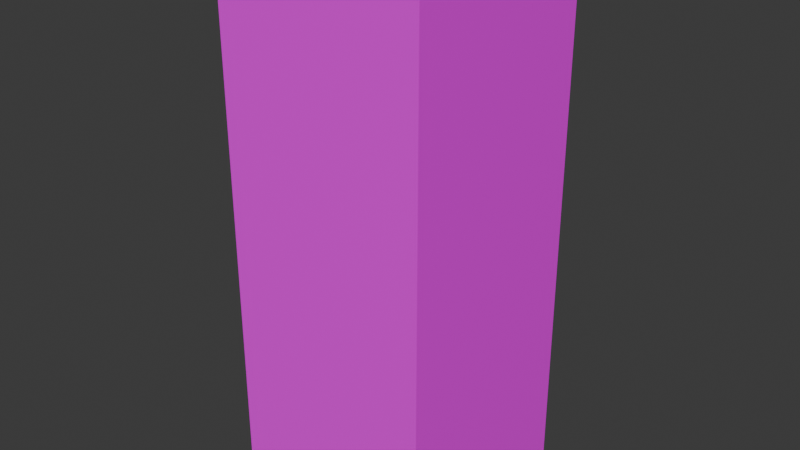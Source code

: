 # Source: Museum_SquarePillarPillar.blend  (saved by Blender 4.3.34; exported with 4.5.12 LTS)
import bpy
from mathutils import Matrix  # noqa: F401  (used for matrix-valued properties, if any)

bpy.ops.wm.read_factory_settings(use_empty=True)
scene = bpy.context.scene
scene.name = 'Scene'

# ---- collections
col_collection = bpy.data.collections.new('Collection'); scene.collection.children.link(col_collection)

# ---- images (referenced by path relative to the original .blend; pixels are not part of the script)
import os
ASSET_DIR = os.environ.get("B2B_ASSET_DIR", "")  # directory of the original .blend (textures are referenced by path, not embedded)
HERE = os.path.dirname(os.path.abspath(__file__))  # packed textures are extracted next to this script under _unpacked/

def load_image(name, relpath, width, height, colorspace="sRGB"):
    """Load a texture the original file referenced (path relative to the .blend, or extracted next to this script)."""
    p = next((c for c in (os.path.join(HERE, relpath), os.path.join(ASSET_DIR, relpath)) if relpath and os.path.exists(c)), "")
    if p:
        img = bpy.data.images.load(p, check_existing=True)
        img.name = name
    else:  # same state as the original file: an image datablock whose file is absent (Cycles renders it pink)
        img = bpy.data.images.new(name, width, height)
        img.source = "FILE"
        img.filepath = "//" + (relpath or name)
    img.colorspace_settings.name = colorspace
    return img
img_props_psd = load_image('Props.psd', 'Props.psd', 1024, 1024, 'sRGB')

# ---- materials (node trees are filled in below, after node groups)
mat_material_001 = bpy.data.materials.new('Material.001')

# ---- material node trees
mat_material_001.use_nodes = True; mat_material_001.node_tree.nodes.clear()
_N = mat_material_001.node_tree.nodes; _L = mat_material_001.node_tree.links
n0 = _N.new('ShaderNodeBsdfPrincipled'); n0.name = 'Principled BSDF'; n0.location = (10, 300)
n1 = _N.new('ShaderNodeOutputMaterial'); n1.name = 'Material Output'; n1.location = (300, 300)
n2 = _N.new('ShaderNodeTexImage'); n2.name = 'Image Texture'; n2.location = (-180, 280)
n2.image = img_props_psd
_L.new(n0.outputs[0], n1.inputs[0])
_L.new(n2.outputs[0], n0.inputs[0])
n1.is_active_output = True

# ---- world
world_world = bpy.data.worlds.new('World'); scene.world = world_world
world_world.use_nodes = True; world_world.node_tree.nodes.clear()
_N = world_world.node_tree.nodes; _L = world_world.node_tree.links
n0 = _N.new('ShaderNodeOutputWorld'); n0.name = 'World Output'; n0.location = (300, 300)
n1 = _N.new('ShaderNodeBackground'); n1.name = 'Background'; n1.location = (10, 300)
n1.inputs[0].default_value = (0.05088, 0.05088, 0.05088, 1.0)
_L.new(n1.outputs[0], n0.inputs[0])
n0.is_active_output = True
world_world.color = (0.05088, 0.05088, 0.05088)
world_world.sun_shadow_jitter_overblur = 0.0

# ---- meshes
me_cube_001 = bpy.data.meshes.new('Cube.001')
me_cube_001.from_pydata([(0.224, 0.224, 1.167), (0.224, -0.224, 1.167), (-0.224, 0.224, 1.167), (-0.224, -0.224, 1.167), (-0.224, -0.224, -4.177e-06), (-0.224, 0.224, -4.177e-06), (0.224, -0.224, -4.177e-06), (0.224, 0.224, -4.177e-06), (0.224, 0.224, 0.9336), (0.224, 0.224, 0.7002), (0.224, 0.224, 0.4668), (0.224, 0.224, 0.2334), (-0.224, 0.224, 0.2334), (-0.224, 0.224, 0.4668), (-0.224, 0.224, 0.7002), (-0.224, 0.224, 0.9336), (-0.224, -0.224, 0.9336), (-0.224, -0.224, 0.7002), (-0.224, -0.224, 0.4668), (-0.224, -0.224, 0.2334), (0.224, -0.224, 0.2334), (0.224, -0.224, 0.4668), (0.224, -0.224, 0.7002), (0.224, -0.224, 0.9336)], [], [(16, 3, 2, 15), (8, 0, 1, 23), (23, 1, 3, 16), (15, 2, 0, 8), (5, 12, 11, 7), (12, 13, 10, 11), (13, 14, 9, 10), (14, 15, 8, 9), (6, 20, 19, 4), (20, 21, 18, 19), (21, 22, 17, 18), (22, 23, 16, 17), (7, 11, 20, 6), (11, 10, 21, 20), (10, 9, 22, 21), (9, 8, 23, 22), (4, 19, 12, 5), (19, 18, 13, 12), (18, 17, 14, 13), (17, 16, 15, 14)])
_uv = me_cube_001.uv_layers.new(name='Main')
_uv.uv.foreach_set('vector', [0.1257, 0.06472, 0.1257, 0.06472, 0.1257, 0.06472, 0.1257, 0.06472, 0.1257, 0.06472, 0.1257, 0.06472, 0.1257, 0.06472, 0.1257, 0.06472, 0.1257, 0.06472, 0.1257, 0.06472, 0.1257, 0.06472, 0.1257, 0.06472, 0.1257, 0.06472, 0.1257, 0.06472, 0.1257, 0.06472, 0.1257, 0.06472, 0.1257, 0.06472, 0.1257, 0.06472, 0.1257, 0.06472, 0.1257, 0.06472, 0.1257, 0.06472, 0.1257, 0.06472, 0.1257, 0.06472, 0.1257, 0.06472, 0.1257, 0.06472, 0.1257, 0.06472, 0.1257, 0.06472, 0.1257, 0.06472, 0.1257, 0.06472, 0.1257, 0.06472, 0.1257, 0.06472, 0.1257, 0.06472, 0.1257, 0.06472, 0.1257, 0.06472, 0.1257, 0.06472, 0.1257, 0.06472, 0.1257, 0.06472, 0.1257, 0.06472, 0.1257, 0.06472, 0.1257, 0.06472, 0.1257, 0.06472, 0.1257, 0.06472, 0.1257, 0.06472, 0.1257, 0.06472, 0.1257, 0.06472, 0.1257, 0.06472, 0.1257, 0.06472, 0.1257, 0.06472, 0.1257, 0.06472, 0.1257, 0.06472, 0.1257, 0.06472, 0.1257, 0.06472, 0.1257, 0.06472, 0.1257, 0.06472, 0.1257, 0.06472, 0.1257, 0.06472, 0.1257, 0.06472, 0.1257, 0.06472, 0.1257, 0.06472, 0.1257, 0.06472, 0.1257, 0.06472, 0.1257, 0.06472, 0.1257, 0.06472, 0.1257, 0.06472, 0.1257, 0.06472, 0.1257, 0.06472, 0.1257, 0.06472, 0.1257, 0.06472, 0.1257, 0.06472, 0.1257, 0.06472, 0.1257, 0.06472, 0.1257, 0.06472, 0.1257, 0.06472, 0.1257, 0.06472, 0.1257, 0.06472, 0.1257, 0.06472, 0.1257, 0.06472, 0.1257, 0.06472, 0.1257, 0.06472, 0.1257, 0.06472])
_uv.active_render = True
_uv = me_cube_001.uv_layers.new(name='Light')
_uv.uv.foreach_set('vector', [0.6006, 0.501, 0.501, 0.501, 0.501, 0.999, 0.6006, 0.999, 0.1006, 0.001001, 0.001001, 0.001001, 0.001001, 0.499, 0.1006, 0.5, 0.1006, 0.5, 0.001001, 0.501, 0.001001, 0.999, 0.1006, 0.999, 0.6006, 0.001001, 0.501, 0.001001, 0.501, 0.499, 0.6006, 0.499, 0.999, 0.001001, 0.8994, 0.001001, 0.8994, 0.499, 0.999, 0.499, 0.8994, 0.001001, 0.7998, 0.001001, 0.7998, 0.499, 0.8994, 0.499, 0.7998, 0.001001, 0.7002, 0.001001, 0.7002, 0.499, 0.7998, 0.499, 0.7002, 0.001001, 0.6006, 0.001001, 0.6006, 0.499, 0.7002, 0.499, 0.499, 0.501, 0.3994, 0.5, 0.3994, 0.999, 0.499, 0.999, 0.3994, 0.5, 0.2998, 0.5, 0.2998, 0.999, 0.3994, 0.999, 0.2998, 0.5, 0.2002, 0.5, 0.2002, 0.999, 0.2998, 0.999, 0.2002, 0.5, 0.1006, 0.5, 0.1006, 0.999, 0.2002, 0.999, 0.499, 0.001001, 0.3994, 0.001001, 0.3994, 0.5, 0.499, 0.499, 0.3994, 0.001001, 0.2998, 0.001001, 0.2998, 0.5, 0.3994, 0.5, 0.2998, 0.001001, 0.2002, 0.001001, 0.2002, 0.5, 0.2998, 0.5, 0.2002, 0.001001, 0.1006, 0.001001, 0.1006, 0.5, 0.2002, 0.5, 0.999, 0.501, 0.8994, 0.501, 0.8994, 0.999, 0.999, 0.999, 0.8994, 0.501, 0.7998, 0.501, 0.7998, 0.999, 0.8994, 0.999, 0.7998, 0.501, 0.7002, 0.501, 0.7002, 0.999, 0.7998, 0.999, 0.7002, 0.501, 0.6006, 0.501, 0.6006, 0.999, 0.7002, 0.999])
_uv = me_cube_001.uv_layers.new(name='Detail')
_uv.uv.foreach_set('vector', [0.4286, 0.2742, 0.2857, 0.2742, 0.2857, 1.487e-08, 0.4286, -4.923e-10, 0.4286, 0.5483, 0.5714, 0.5483, 0.5714, 0.8225, 0.4286, 0.8225, 0.5714, 0.5483, 0.7143, 0.5483, 0.7143, 0.8225, 0.5714, 0.8225, 0.8571, 0.2742, 0.7143, 0.2742, 0.7143, 5.26e-09, 0.8571, -9.846e-10, 2.613e-08, 1.142e-15, 0.1429, 1.537e-08, 0.1429, 0.2742, -2.192e-09, 0.2742, 0.5714, 0.5483, 0.4286, 0.5483, 0.4286, 0.2742, 0.5714, 0.2742, 6.257e-09, 0.2742, 0.1429, 0.2742, 0.1429, 0.5483, -5.728e-09, 0.5483, 0.8571, 0.5483, 0.7143, 0.5483, 0.7143, 0.2742, 0.8571, 0.2742, 0.5714, 2.384e-09, 0.7143, -3.861e-09, 0.7143, 0.2742, 0.5714, 0.2742, 0.1429, 0.5483, 0.2857, 0.5483, 0.2857, 0.8225, 0.1429, 0.8225, 0.2857, 0.5483, 0.4286, 0.5483, 0.4286, 0.8225, 0.2857, 0.8225, 0.7143, 0.5483, 0.8571, 0.5483, 0.8571, 0.8225, 0.7143, 0.8225, 0.5714, 0.2742, 0.7143, 0.2742, 0.7143, 0.5483, 0.5714, 0.5483, 0.2857, 0.5483, 0.1429, 0.5483, 0.1429, 0.2742, 0.2857, 0.2742, 0.2857, 0.2742, 0.4286, 0.2742, 0.4286, 0.5483, 0.2857, 0.5483, 0.8571, -9.846e-10, 1.0, -7.229e-09, 1.0, 0.2742, 0.8571, 0.2742, 0.1429, -2.876e-09, 0.2857, 1.249e-08, 0.2857, 0.2742, 0.1429, 0.2742, 0.1429, 0.8225, 1.134e-08, 0.8225, -6.402e-10, 0.5483, 0.1429, 0.5483, 0.4286, -8.628e-09, 0.5714, 6.737e-09, 0.5714, 0.2742, 0.4286, 0.2742, 1.0, 0.5483, 0.8571, 0.5483, 0.8571, 0.2742, 1.0, 0.2742])
_uv = me_cube_001.uv_layers.new(name='DetailColour')
_uv.uv.foreach_set('vector', [0.1257, 0.06472, 0.1257, 0.06472, 0.1257, 0.06472, 0.1257, 0.06472, 0.1257, 0.06472, 0.1257, 0.06472, 0.1257, 0.06472, 0.1257, 0.06472, 0.1257, 0.06472, 0.1257, 0.06472, 0.1257, 0.06472, 0.1257, 0.06472, 0.1257, 0.06472, 0.1257, 0.06472, 0.1257, 0.06472, 0.1257, 0.06472, 0.1257, 0.06472, 0.1257, 0.06472, 0.1257, 0.06472, 0.1257, 0.06472, 0.1257, 0.06472, 0.1257, 0.06472, 0.1257, 0.06472, 0.1257, 0.06472, 0.1257, 0.06472, 0.1257, 0.06472, 0.1257, 0.06472, 0.1257, 0.06472, 0.1257, 0.06472, 0.1257, 0.06472, 0.1257, 0.06472, 0.1257, 0.06472, 0.1257, 0.06472, 0.1257, 0.06472, 0.1257, 0.06472, 0.1257, 0.06472, 0.1257, 0.06472, 0.1257, 0.06472, 0.1257, 0.06472, 0.1257, 0.06472, 0.1257, 0.06472, 0.1257, 0.06472, 0.1257, 0.06472, 0.1257, 0.06472, 0.1257, 0.06472, 0.1257, 0.06472, 0.1257, 0.06472, 0.1257, 0.06472, 0.1257, 0.06472, 0.1257, 0.06472, 0.1257, 0.06472, 0.1257, 0.06472, 0.1257, 0.06472, 0.1257, 0.06472, 0.1257, 0.06472, 0.1257, 0.06472, 0.1257, 0.06472, 0.1257, 0.06472, 0.1257, 0.06472, 0.1257, 0.06472, 0.1257, 0.06472, 0.1257, 0.06472, 0.1257, 0.06472, 0.1257, 0.06472, 0.1257, 0.06472, 0.1257, 0.06472, 0.1257, 0.06472, 0.1257, 0.06472, 0.1257, 0.06472, 0.1257, 0.06472, 0.1257, 0.06472, 0.1257, 0.06472, 0.1257, 0.06472, 0.1257, 0.06472, 0.1257, 0.06472, 0.1257, 0.06472, 0.1257, 0.06472, 0.1257, 0.06472, 0.1257, 0.06472, 0.1257, 0.06472])
me_cube_001.materials.append(mat_material_001)
me_cube_001.update()

# ---- objects
ob_cube = bpy.data.objects.new('Cube', me_cube_001)

# ---- transforms, parenting, visibility, modifiers, constraints
ob_cube.location = (0.0, 0.0, 0.0)

# ---- collection membership
col_collection.objects.link(ob_cube)

# ---- scene / render settings (as saved in the file)
scene.frame_start = 1; scene.frame_end = 250; scene.frame_set(1)
scene.render.engine = 'BLENDER_EEVEE_NEXT'
bpy.context.view_layer.update()

# ---- added for rendering (the .blend has no active camera and no usable light): camera, sun
cam_auto = bpy.data.cameras.new('AutoCamera')
cam_auto.lens = 50.0
cam_auto.sensor_width = 36.0
cam_auto.clip_end = 1000.0
ob_auto_camera = bpy.data.objects.new('AutoCamera', cam_auto)
scene.collection.objects.link(ob_auto_camera)
ob_auto_camera.location = (1.22856, -1.47427, 1.56634)
ob_auto_camera.rotation_euler = (1.09748, -7.21219e-08, 0.694738)
scene.camera = ob_auto_camera
light_auto_sun = bpy.data.lights.new('AutoSun', 'SUN')
light_auto_sun.energy = 3.0
light_auto_sun.angle = 0.0523599
ob_auto_sun = bpy.data.objects.new('AutoSun', light_auto_sun)
scene.collection.objects.link(ob_auto_sun)
ob_auto_sun.rotation_euler = (0.872665, 0.174533, 0.523599)
bpy.context.view_layer.update()
